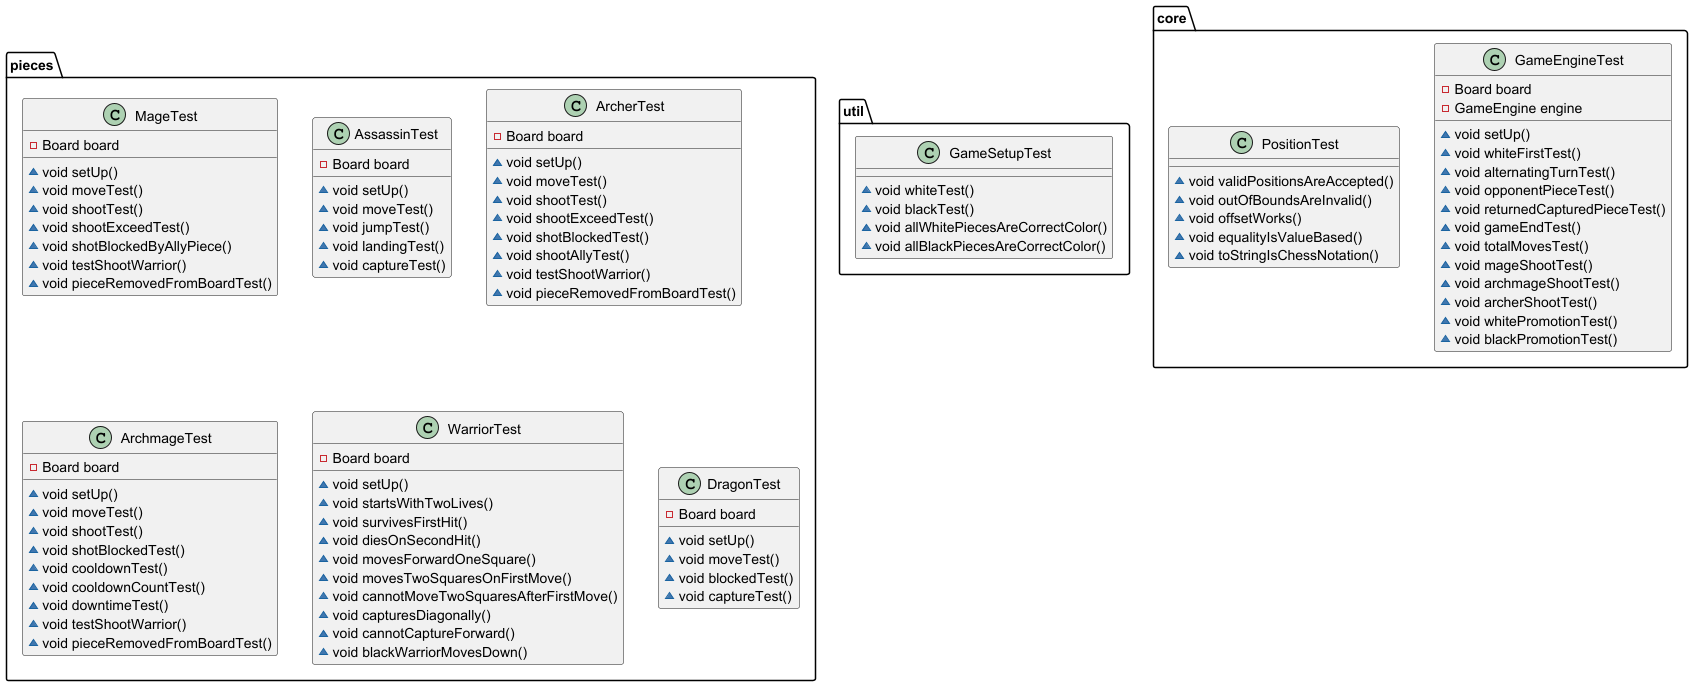

The diagram above was rendered by PlantUML. Its source (embedded in the PNG):
@startuml
class util.GameSetupTest {
~ void whiteTest()
~ void blackTest()
~ void allWhitePiecesAreCorrectColor()
~ void allBlackPiecesAreCorrectColor()
}

class core.PositionTest {
~ void validPositionsAreAccepted()
~ void outOfBoundsAreInvalid()
~ void offsetWorks()
~ void equalityIsValueBased()
~ void toStringIsChessNotation()
}

class pieces.MageTest {
- Board board
~ void setUp()
~ void moveTest()
~ void shootTest()
~ void shootExceedTest()
~ void shotBlockedByAllyPiece()
~ void testShootWarrior()
~ void pieceRemovedFromBoardTest()
}


class pieces.AssassinTest {
- Board board
~ void setUp()
~ void moveTest()
~ void jumpTest()
~ void landingTest()
~ void captureTest()
}


class pieces.ArcherTest {
- Board board
~ void setUp()
~ void moveTest()
~ void shootTest()
~ void shootExceedTest()
~ void shotBlockedTest()
~ void shootAllyTest()
~ void testShootWarrior()
~ void pieceRemovedFromBoardTest()
}


class core.GameEngineTest {
- Board board
- GameEngine engine
~ void setUp()
~ void whiteFirstTest()
~ void alternatingTurnTest()
~ void opponentPieceTest()
~ void returnedCapturedPieceTest()
~ void gameEndTest()
~ void totalMovesTest()
~ void mageShootTest()
~ void archmageShootTest()
~ void archerShootTest()
~ void whitePromotionTest()
~ void blackPromotionTest()
}


class pieces.ArchmageTest {
- Board board
~ void setUp()
~ void moveTest()
~ void shootTest()
~ void shotBlockedTest()
~ void cooldownTest()
~ void cooldownCountTest()
~ void downtimeTest()
~ void testShootWarrior()
~ void pieceRemovedFromBoardTest()
}


class pieces.WarriorTest {
- Board board
~ void setUp()
~ void startsWithTwoLives()
~ void survivesFirstHit()
~ void diesOnSecondHit()
~ void movesForwardOneSquare()
~ void movesTwoSquaresOnFirstMove()
~ void cannotMoveTwoSquaresAfterFirstMove()
~ void capturesDiagonally()
~ void cannotCaptureForward()
~ void blackWarriorMovesDown()
}


class pieces.DragonTest {
- Board board
~ void setUp()
~ void moveTest()
~ void blockedTest()
~ void captureTest()
}


@enduml